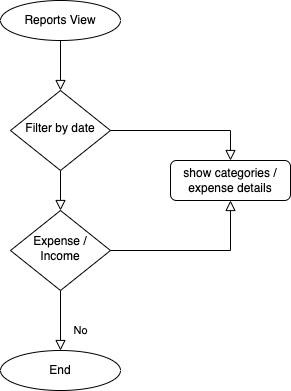

The diagram above was exported from draw.io. Its source (the exported page's mxGraphModel, read from the mxfile embedded in the PNG):
<mxGraphModel dx="954" dy="610" grid="1" gridSize="10" guides="1" tooltips="1" connect="1" arrows="1" fold="1" page="1" pageScale="1" pageWidth="827" pageHeight="1169" math="0" shadow="0">
  <root>
    <mxCell id="WIyWlLk6GJQsqaUBKTNV-0" />
    <mxCell id="WIyWlLk6GJQsqaUBKTNV-1" parent="WIyWlLk6GJQsqaUBKTNV-0" />
    <mxCell id="WIyWlLk6GJQsqaUBKTNV-2" value="" style="rounded=0;html=1;jettySize=auto;orthogonalLoop=1;fontSize=11;endArrow=block;endFill=0;endSize=8;strokeWidth=1;shadow=0;labelBackgroundColor=none;edgeStyle=orthogonalEdgeStyle;" parent="WIyWlLk6GJQsqaUBKTNV-1" source="WIyWlLk6GJQsqaUBKTNV-3" target="WIyWlLk6GJQsqaUBKTNV-6" edge="1">
      <mxGeometry relative="1" as="geometry" />
    </mxCell>
    <mxCell id="WIyWlLk6GJQsqaUBKTNV-3" value="Reports View" style="ellipse;whiteSpace=wrap;html=1;fontSize=12;glass=0;strokeWidth=1;shadow=0;" parent="WIyWlLk6GJQsqaUBKTNV-1" vertex="1">
      <mxGeometry x="160" y="80" width="120" height="40" as="geometry" />
    </mxCell>
    <mxCell id="WIyWlLk6GJQsqaUBKTNV-4" value="" style="rounded=0;html=1;jettySize=auto;orthogonalLoop=1;fontSize=11;endArrow=block;endFill=0;endSize=8;strokeWidth=1;shadow=0;labelBackgroundColor=none;edgeStyle=orthogonalEdgeStyle;" parent="WIyWlLk6GJQsqaUBKTNV-1" source="WIyWlLk6GJQsqaUBKTNV-6" target="WIyWlLk6GJQsqaUBKTNV-10" edge="1">
      <mxGeometry y="20" relative="1" as="geometry">
        <mxPoint as="offset" />
      </mxGeometry>
    </mxCell>
    <mxCell id="WIyWlLk6GJQsqaUBKTNV-5" value="" style="edgeStyle=orthogonalEdgeStyle;rounded=0;html=1;jettySize=auto;orthogonalLoop=1;fontSize=11;endArrow=block;endFill=0;endSize=8;strokeWidth=1;shadow=0;labelBackgroundColor=none;entryX=0.5;entryY=0;entryDx=0;entryDy=0;" parent="WIyWlLk6GJQsqaUBKTNV-1" source="WIyWlLk6GJQsqaUBKTNV-6" target="WIyWlLk6GJQsqaUBKTNV-7" edge="1">
      <mxGeometry y="10" relative="1" as="geometry">
        <mxPoint as="offset" />
      </mxGeometry>
    </mxCell>
    <mxCell id="WIyWlLk6GJQsqaUBKTNV-6" value="Filter by date" style="rhombus;whiteSpace=wrap;html=1;shadow=0;fontFamily=Helvetica;fontSize=12;align=center;strokeWidth=1;spacing=6;spacingTop=-4;" parent="WIyWlLk6GJQsqaUBKTNV-1" vertex="1">
      <mxGeometry x="170" y="170" width="100" height="80" as="geometry" />
    </mxCell>
    <mxCell id="WIyWlLk6GJQsqaUBKTNV-7" value="show categories / expense details" style="rounded=1;whiteSpace=wrap;html=1;fontSize=12;glass=0;strokeWidth=1;shadow=0;" parent="WIyWlLk6GJQsqaUBKTNV-1" vertex="1">
      <mxGeometry x="330" y="240" width="120" height="40" as="geometry" />
    </mxCell>
    <mxCell id="WIyWlLk6GJQsqaUBKTNV-8" value="No" style="rounded=0;html=1;jettySize=auto;orthogonalLoop=1;fontSize=11;endArrow=block;endFill=0;endSize=8;strokeWidth=1;shadow=0;labelBackgroundColor=none;edgeStyle=orthogonalEdgeStyle;" parent="WIyWlLk6GJQsqaUBKTNV-1" source="WIyWlLk6GJQsqaUBKTNV-10" target="WIyWlLk6GJQsqaUBKTNV-11" edge="1">
      <mxGeometry x="0.3333" y="20" relative="1" as="geometry">
        <mxPoint as="offset" />
      </mxGeometry>
    </mxCell>
    <mxCell id="WIyWlLk6GJQsqaUBKTNV-9" value="" style="edgeStyle=orthogonalEdgeStyle;rounded=0;html=1;jettySize=auto;orthogonalLoop=1;fontSize=11;endArrow=block;endFill=0;endSize=8;strokeWidth=1;shadow=0;labelBackgroundColor=none;entryX=0.5;entryY=1;entryDx=0;entryDy=0;" parent="WIyWlLk6GJQsqaUBKTNV-1" source="WIyWlLk6GJQsqaUBKTNV-10" target="WIyWlLk6GJQsqaUBKTNV-7" edge="1">
      <mxGeometry y="10" relative="1" as="geometry">
        <mxPoint as="offset" />
        <mxPoint x="320" y="330" as="targetPoint" />
      </mxGeometry>
    </mxCell>
    <mxCell id="WIyWlLk6GJQsqaUBKTNV-10" value="Expense / Income" style="rhombus;whiteSpace=wrap;html=1;shadow=0;fontFamily=Helvetica;fontSize=12;align=center;strokeWidth=1;spacing=6;spacingTop=-4;" parent="WIyWlLk6GJQsqaUBKTNV-1" vertex="1">
      <mxGeometry x="170" y="290" width="100" height="80" as="geometry" />
    </mxCell>
    <mxCell id="WIyWlLk6GJQsqaUBKTNV-11" value="End" style="ellipse;whiteSpace=wrap;html=1;fontSize=12;glass=0;strokeWidth=1;shadow=0;" parent="WIyWlLk6GJQsqaUBKTNV-1" vertex="1">
      <mxGeometry x="160" y="430" width="120" height="40" as="geometry" />
    </mxCell>
  </root>
</mxGraphModel>